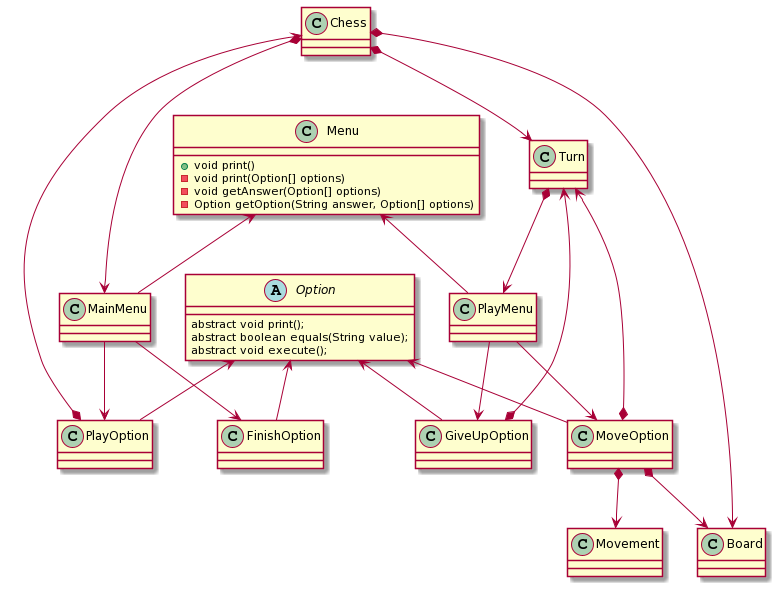

The diagram above was rendered by PlantUML. Its source (embedded in the PNG):
@startuml
class Chess {

}

class Menu {
    + void print()
	- void print(Option[] options)
	- void getAnswer(Option[] options)
	- Option getOption(String answer, Option[] options)
}

class MainMenu {

}

class PlayMenu {

}

abstract class Option {
    abstract void print();
	abstract boolean equals(String value);
	abstract void execute();
}

class PlayOption {}
class FinishOption {}
class MoveOption {}
class GiveUpOption {}

class Board {

}

class Turn {

}


class Movement {

}


Chess *--> Board
Chess *--> Turn
Chess *--> MainMenu
Turn *--> PlayMenu
Menu <-- MainMenu
Menu <-- PlayMenu
Option <-- PlayOption
Option <-- FinishOption
Option <-- MoveOption
Option <-- GiveUpOption
MainMenu --> PlayOption
MainMenu --> FinishOption
PlayMenu --> MoveOption
PlayMenu --> GiveUpOption

PlayOption *--> Chess
GiveUpOption *--> Turn
MoveOption *--> Turn
MoveOption *--> Board
MoveOption *--> Movement
@enduml